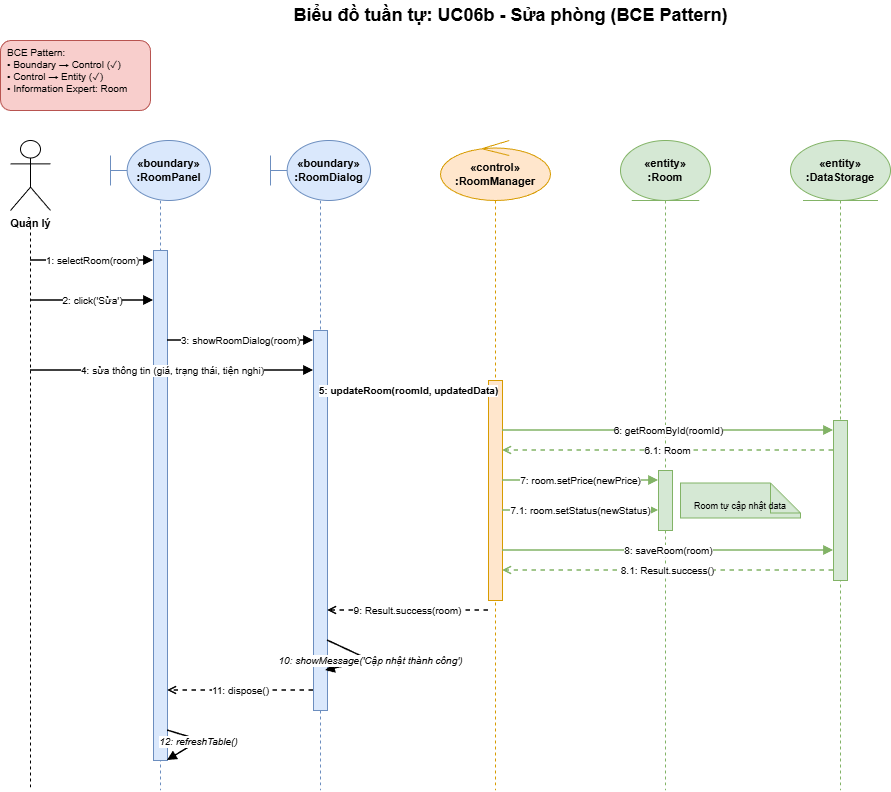

The diagram above was exported from draw.io. Its source (the exported page's mxGraphModel, read from the mxfile embedded in the PNG):
<mxGraphModel dx="1426" dy="785" grid="1" gridSize="10" guides="1" tooltips="1" connect="1" arrows="1" fold="1" page="1" pageScale="1" pageWidth="827" pageHeight="1169" math="0" shadow="0">
  <root>
    <mxCell id="0" />
    <mxCell id="1" parent="0" />
    <mxCell id="3PLVMe1nsimJtV-1-qFr-2537" parent="1" style="text;html=1;strokeColor=none;fillColor=none;align=center;verticalAlign=middle;fontSize=18;fontStyle=1;" value="Biểu đồ tuần tự: UC06b - Sửa phòng (BCE Pattern)" vertex="1">
      <mxGeometry height="30" width="500" x="300" y="10" as="geometry" />
    </mxCell>
    <mxCell id="3PLVMe1nsimJtV-1-qFr-2538" parent="1" style="text;html=1;strokeColor=#b85450;fillColor=#f8cecc;align=left;verticalAlign=top;rounded=1;fontSize=10;spacingLeft=5;" value="BCE Pattern:&#10;• Boundary → Control (✓)&#10;• Control → Entity (✓)&#10;• Information Expert: Room" vertex="1">
      <mxGeometry height="70" width="150" x="40" y="50" as="geometry" />
    </mxCell>
    <mxCell id="3PLVMe1nsimJtV-1-qFr-2539" parent="1" style="shape=umlActor;verticalLabelPosition=bottom;verticalAlign=top;html=1;fontSize=11;fontStyle=1;" value="Quản lý" vertex="1">
      <mxGeometry height="70" width="40" x="50" y="150" as="geometry" />
    </mxCell>
    <mxCell id="3PLVMe1nsimJtV-1-qFr-2540" parent="1" style="shape=umlBoundary;whiteSpace=wrap;html=1;fillColor=#dae8fc;strokeColor=#6c8ebf;fontStyle=1;fontSize=11;" value="«boundary»&#10;:RoomPanel" vertex="1">
      <mxGeometry height="60" width="100" x="150" y="150" as="geometry" />
    </mxCell>
    <mxCell id="3PLVMe1nsimJtV-1-qFr-2541" parent="1" style="shape=umlBoundary;whiteSpace=wrap;html=1;fillColor=#dae8fc;strokeColor=#6c8ebf;fontStyle=1;fontSize=11;" value="«boundary»&#10;:RoomDialog" vertex="1">
      <mxGeometry height="60" width="100" x="310" y="150" as="geometry" />
    </mxCell>
    <mxCell id="3PLVMe1nsimJtV-1-qFr-2542" parent="1" style="shape=umlControl;whiteSpace=wrap;html=1;fillColor=#ffe6cc;strokeColor=#d79b00;fontStyle=1;fontSize=11;" value="«control»&#10;:RoomManager" vertex="1">
      <mxGeometry height="60" width="110" x="480" y="150" as="geometry" />
    </mxCell>
    <mxCell id="3PLVMe1nsimJtV-1-qFr-2543" parent="1" style="shape=umlEntity;whiteSpace=wrap;html=1;fillColor=#d5e8d4;strokeColor=#82b366;fontStyle=1;fontSize=11;" value="«entity»&#10;:Room" vertex="1">
      <mxGeometry height="60" width="90" x="660" y="150" as="geometry" />
    </mxCell>
    <mxCell id="3PLVMe1nsimJtV-1-qFr-2544" parent="1" style="shape=umlEntity;whiteSpace=wrap;html=1;fillColor=#d5e8d4;strokeColor=#82b366;fontStyle=1;fontSize=11;" value="«entity»&#10;:DataStorage" vertex="1">
      <mxGeometry height="60" width="100" x="830" y="150" as="geometry" />
    </mxCell>
    <mxCell id="3PLVMe1nsimJtV-1-qFr-2545" edge="1" parent="1" style="endArrow=none;dashed=1;html=1;strokeWidth=1;">
      <mxGeometry relative="1" as="geometry">
        <mxPoint x="70" y="230" as="sourcePoint" />
        <mxPoint x="70" y="800" as="targetPoint" />
      </mxGeometry>
    </mxCell>
    <mxCell id="3PLVMe1nsimJtV-1-qFr-2546" edge="1" parent="1" style="endArrow=none;dashed=1;html=1;strokeWidth=1;strokeColor=#6c8ebf;">
      <mxGeometry relative="1" as="geometry">
        <mxPoint x="200" y="210" as="sourcePoint" />
        <mxPoint x="200" y="800" as="targetPoint" />
      </mxGeometry>
    </mxCell>
    <mxCell id="3PLVMe1nsimJtV-1-qFr-2547" edge="1" parent="1" style="endArrow=none;dashed=1;html=1;strokeWidth=1;strokeColor=#6c8ebf;">
      <mxGeometry relative="1" as="geometry">
        <mxPoint x="360" y="210" as="sourcePoint" />
        <mxPoint x="360" y="800" as="targetPoint" />
      </mxGeometry>
    </mxCell>
    <mxCell id="3PLVMe1nsimJtV-1-qFr-2548" edge="1" parent="1" style="endArrow=none;dashed=1;html=1;strokeWidth=1;strokeColor=#d79b00;">
      <mxGeometry relative="1" as="geometry">
        <mxPoint x="535" y="210" as="sourcePoint" />
        <mxPoint x="535" y="800" as="targetPoint" />
      </mxGeometry>
    </mxCell>
    <mxCell id="3PLVMe1nsimJtV-1-qFr-2549" edge="1" parent="1" style="endArrow=none;dashed=1;html=1;strokeWidth=1;strokeColor=#82b366;">
      <mxGeometry relative="1" as="geometry">
        <mxPoint x="705" y="210" as="sourcePoint" />
        <mxPoint x="705" y="800" as="targetPoint" />
      </mxGeometry>
    </mxCell>
    <mxCell id="3PLVMe1nsimJtV-1-qFr-2550" edge="1" parent="1" style="endArrow=none;dashed=1;html=1;strokeWidth=1;strokeColor=#82b366;">
      <mxGeometry relative="1" as="geometry">
        <mxPoint x="880" y="210" as="sourcePoint" />
        <mxPoint x="880" y="800" as="targetPoint" />
      </mxGeometry>
    </mxCell>
    <mxCell id="3PLVMe1nsimJtV-1-qFr-2551" parent="1" style="rounded=0;whiteSpace=wrap;html=1;fillColor=#dae8fc;strokeColor=#6c8ebf;" value="" vertex="1">
      <mxGeometry height="510" width="14" x="193" y="260" as="geometry" />
    </mxCell>
    <mxCell id="3PLVMe1nsimJtV-1-qFr-2552" parent="1" style="rounded=0;whiteSpace=wrap;html=1;fillColor=#dae8fc;strokeColor=#6c8ebf;" value="" vertex="1">
      <mxGeometry height="380" width="14" x="353" y="340" as="geometry" />
    </mxCell>
    <mxCell id="3PLVMe1nsimJtV-1-qFr-2553" parent="1" style="rounded=0;whiteSpace=wrap;html=1;fillColor=#ffe6cc;strokeColor=#d79b00;" value="" vertex="1">
      <mxGeometry height="220" width="14" x="528" y="390" as="geometry" />
    </mxCell>
    <mxCell id="3PLVMe1nsimJtV-1-qFr-2554" parent="1" style="rounded=0;whiteSpace=wrap;html=1;fillColor=#d5e8d4;strokeColor=#82b366;" value="" vertex="1">
      <mxGeometry height="60" width="14" x="698" y="480" as="geometry" />
    </mxCell>
    <mxCell id="3PLVMe1nsimJtV-1-qFr-2555" parent="1" style="rounded=0;whiteSpace=wrap;html=1;fillColor=#d5e8d4;strokeColor=#82b366;" value="" vertex="1">
      <mxGeometry height="160" width="14" x="873" y="430" as="geometry" />
    </mxCell>
    <mxCell id="3PLVMe1nsimJtV-1-qFr-2556" edge="1" parent="1" style="endArrow=block;endFill=1;html=1;strokeWidth=1.5;fontSize=10;" value="1: selectRoom(room)">
      <mxGeometry relative="1" as="geometry">
        <mxPoint x="70" y="270" as="sourcePoint" />
        <mxPoint x="193" y="270" as="targetPoint" />
      </mxGeometry>
    </mxCell>
    <mxCell id="3PLVMe1nsimJtV-1-qFr-2557" edge="1" parent="1" style="endArrow=block;endFill=1;html=1;strokeWidth=1.5;fontSize=10;" value="2: click('Sửa')">
      <mxGeometry relative="1" as="geometry">
        <mxPoint x="70" y="310" as="sourcePoint" />
        <mxPoint x="193" y="310" as="targetPoint" />
      </mxGeometry>
    </mxCell>
    <mxCell id="3PLVMe1nsimJtV-1-qFr-2558" edge="1" parent="1" style="endArrow=block;endFill=1;html=1;strokeWidth=1.5;fontSize=10;" value="3: showRoomDialog(room)">
      <mxGeometry relative="1" as="geometry">
        <mxPoint x="207" y="350" as="sourcePoint" />
        <mxPoint x="353" y="350" as="targetPoint" />
      </mxGeometry>
    </mxCell>
    <mxCell id="3PLVMe1nsimJtV-1-qFr-2559" edge="1" parent="1" style="endArrow=block;endFill=1;html=1;strokeWidth=1.5;fontSize=10;" value="4: sửa thông tin (giá, trạng thái, tiện nghi)">
      <mxGeometry relative="1" as="geometry">
        <mxPoint x="70" y="380" as="sourcePoint" />
        <mxPoint x="353" y="380" as="targetPoint" />
      </mxGeometry>
    </mxCell>
    <mxCell id="3PLVMe1nsimJtV-1-qFr-2560" edge="1" parent="1" style="endArrow=block;endFill=1;html=1;strokeWidth=1.5;fontSize=10;fontStyle=1;" value="5: updateRoom(roomId, updatedData)">
      <mxGeometry relative="1" as="geometry">
        <mxPoint x="367" y="400" as="sourcePoint" />
        <mxPoint x="528" y="400" as="targetPoint" />
      </mxGeometry>
    </mxCell>
    <mxCell id="3PLVMe1nsimJtV-1-qFr-2562" edge="1" parent="1" style="endArrow=block;endFill=1;html=1;strokeWidth=1.5;fontSize=10;strokeColor=#82b366;" value="6: getRoomById(roomId)">
      <mxGeometry relative="1" as="geometry">
        <mxPoint x="542" y="440" as="sourcePoint" />
        <mxPoint x="873" y="440" as="targetPoint" />
      </mxGeometry>
    </mxCell>
    <mxCell id="3PLVMe1nsimJtV-1-qFr-2563" edge="1" parent="1" style="endArrow=open;endFill=0;html=1;strokeWidth=1.5;fontSize=10;dashed=1;strokeColor=#82b366;" value="6.1: Room">
      <mxGeometry relative="1" as="geometry">
        <mxPoint x="873" y="460" as="sourcePoint" />
        <mxPoint x="542" y="460" as="targetPoint" />
      </mxGeometry>
    </mxCell>
    <mxCell id="3PLVMe1nsimJtV-1-qFr-2564" edge="1" parent="1" style="endArrow=block;endFill=1;html=1;strokeWidth=1.5;fontSize=10;strokeColor=#82b366;" value="7: room.setPrice(newPrice)">
      <mxGeometry relative="1" as="geometry">
        <mxPoint x="542" y="490" as="sourcePoint" />
        <mxPoint x="698" y="490" as="targetPoint" />
      </mxGeometry>
    </mxCell>
    <mxCell id="3PLVMe1nsimJtV-1-qFr-2565" edge="1" parent="1" style="endArrow=block;endFill=1;html=1;strokeWidth=1.5;fontSize=10;strokeColor=#82b366;" value="7.1: room.setStatus(newStatus)">
      <mxGeometry relative="1" as="geometry">
        <mxPoint x="542" y="520" as="sourcePoint" />
        <mxPoint x="698" y="520" as="targetPoint" />
      </mxGeometry>
    </mxCell>
    <mxCell id="3PLVMe1nsimJtV-1-qFr-2566" parent="1" style="shape=note;whiteSpace=wrap;html=1;backgroundOutline=1;fillColor=#d5e8d4;strokeColor=#82b366;fontSize=9;" value="&lt;br&gt;Room tự cập nhật data" vertex="1">
      <mxGeometry height="35" width="120" x="720" y="492.5" as="geometry" />
    </mxCell>
    <mxCell id="3PLVMe1nsimJtV-1-qFr-2567" edge="1" parent="1" style="endArrow=block;endFill=1;html=1;strokeWidth=1.5;fontSize=10;strokeColor=#82b366;" value="8: saveRoom(room)">
      <mxGeometry relative="1" as="geometry">
        <mxPoint x="542" y="560" as="sourcePoint" />
        <mxPoint x="873" y="560" as="targetPoint" />
      </mxGeometry>
    </mxCell>
    <mxCell id="3PLVMe1nsimJtV-1-qFr-2568" edge="1" parent="1" style="endArrow=open;endFill=0;html=1;strokeWidth=1.5;fontSize=10;dashed=1;strokeColor=#82b366;" value="8.1: Result.success()">
      <mxGeometry relative="1" as="geometry">
        <mxPoint x="873" y="580" as="sourcePoint" />
        <mxPoint x="542" y="580" as="targetPoint" />
      </mxGeometry>
    </mxCell>
    <mxCell id="3PLVMe1nsimJtV-1-qFr-2569" edge="1" parent="1" style="endArrow=open;endFill=0;html=1;strokeWidth=1.5;fontSize=10;dashed=1;" value="9: Result.success(room)">
      <mxGeometry relative="1" as="geometry">
        <mxPoint x="528" y="620" as="sourcePoint" />
        <mxPoint x="367" y="620" as="targetPoint" />
      </mxGeometry>
    </mxCell>
    <mxCell id="3PLVMe1nsimJtV-1-qFr-2570" edge="1" parent="1" style="endArrow=block;endFill=1;html=1;strokeWidth=1.5;fontSize=10;fontStyle=2;entryX=0.857;entryY=0.895;entryDx=0;entryDy=0;entryPerimeter=0;" target="3PLVMe1nsimJtV-1-qFr-2552" value="10: showMessage('Cập nhật thành công')">
      <mxGeometry relative="1" as="geometry">
        <Array as="points">
          <mxPoint x="410" y="670" />
        </Array>
        <mxPoint x="367" y="650" as="sourcePoint" />
        <mxPoint x="407" y="650" as="targetPoint" />
      </mxGeometry>
    </mxCell>
    <mxCell id="3PLVMe1nsimJtV-1-qFr-2571" edge="1" parent="1" style="endArrow=open;endFill=0;html=1;strokeWidth=1.5;fontSize=10;dashed=1;" value="11: dispose()">
      <mxGeometry relative="1" as="geometry">
        <mxPoint x="353" y="700" as="sourcePoint" />
        <mxPoint x="207" y="700" as="targetPoint" />
      </mxGeometry>
    </mxCell>
    <mxCell id="3PLVMe1nsimJtV-1-qFr-2572" edge="1" parent="1" style="endArrow=block;endFill=1;html=1;strokeWidth=1.5;fontSize=10;fontStyle=2;entryX=1;entryY=1;entryDx=0;entryDy=0;" target="3PLVMe1nsimJtV-1-qFr-2551" value="12: refreshTable()">
      <mxGeometry relative="1" as="geometry">
        <mxPoint as="offset" />
        <Array as="points">
          <mxPoint x="240" y="750" />
        </Array>
        <mxPoint x="207" y="740" as="sourcePoint" />
        <mxPoint x="247" y="740" as="targetPoint" />
      </mxGeometry>
    </mxCell>
  </root>
</mxGraphModel>